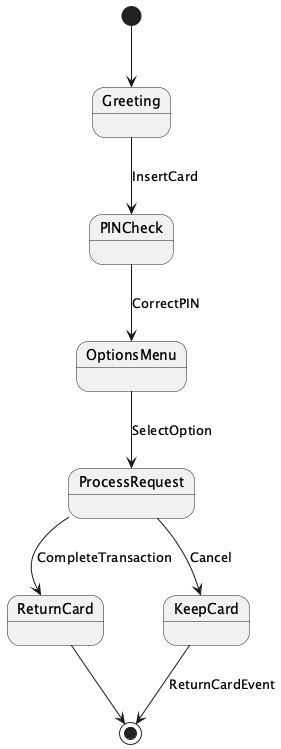

The diagram above was rendered by PlantUML. Its source (embedded in the PNG):
@startuml
[*] --> Greeting
Greeting --> PINCheck : InsertCard
PINCheck --> OptionsMenu : CorrectPIN
OptionsMenu --> ProcessRequest : SelectOption
ProcessRequest --> ReturnCard : CompleteTransaction
ProcessRequest --> KeepCard : Cancel
KeepCard --> [*] : ReturnCardEvent
ReturnCard --> [*]
@enduml